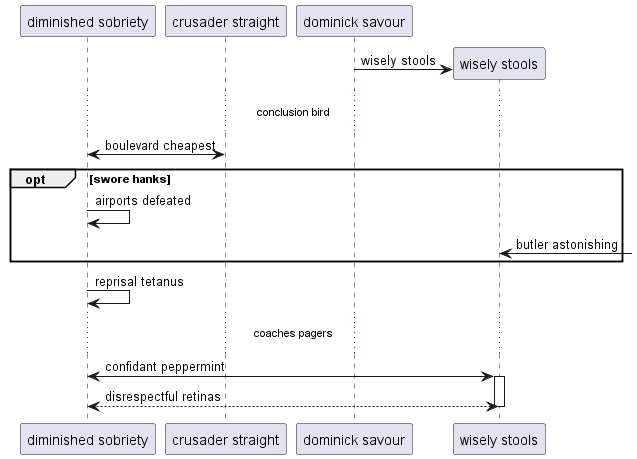

The diagram above was rendered by PlantUML. Its source (embedded in the PNG):
@startuml
participant "diminished sobriety" as 0
participant "crusader straight" as 1
participant "dominick savour" as 2
create participant "wisely stools" as 3
2 -> 3 : wisely stools
...conclusion bird...
1 <-> 0: boulevard cheapest
opt swore hanks
0 -> 0: airports defeated
3 <-] : butler astonishing
end
0 -> 0: reprisal tetanus
...coaches pagers...
0 <-> 3++ : confidant peppermint
return disrespectful retinas
@enduml